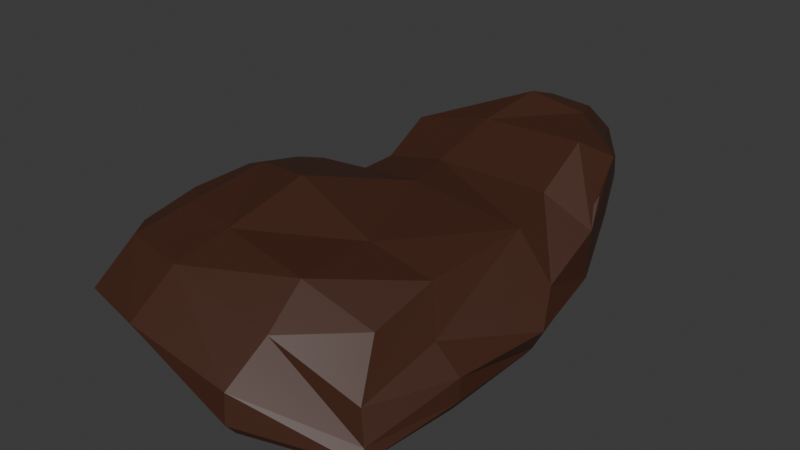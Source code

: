 # Source: rock.blend  (saved by Blender 5.0.119; exported with 4.5.12 LTS)
import bpy
from mathutils import Matrix  # noqa: F401  (used for matrix-valued properties, if any)

bpy.ops.wm.read_factory_settings(use_empty=True)
scene = bpy.context.scene
scene.name = 'Scene'

# ---- collections
col_collection = bpy.data.collections.new('Collection'); scene.collection.children.link(col_collection)

# ---- materials (node trees are filled in below, after node groups)
mat_material_029 = bpy.data.materials.new('Material.029')
mat_material_029.use_backface_culling_lightprobe_volume = False

# ---- material node trees
mat_material_029.use_nodes = True; mat_material_029.node_tree.nodes.clear()
_N = mat_material_029.node_tree.nodes; _L = mat_material_029.node_tree.links
n0 = _N.new('ShaderNodeBsdfPrincipled'); n0.name = 'Principled BSDF'; n0.location = (-200, 100)
n0.inputs[0].default_value = (0.05552, 0.01812, 0.008691, 1.0)
n1 = _N.new('ShaderNodeOutputMaterial'); n1.name = 'Material Output'; n1.location = (200, 100)
_L.new(n0.outputs[0], n1.inputs[0])
n1.is_active_output = True

# ---- world
world_world = bpy.data.worlds.new('World'); scene.world = world_world
world_world.use_nodes = True; world_world.node_tree.nodes.clear()
_N = world_world.node_tree.nodes; _L = world_world.node_tree.links
n0 = _N.new('ShaderNodeOutputWorld'); n0.name = 'World Output'; n0.location = (200, 100)
n1 = _N.new('ShaderNodeBackground'); n1.name = 'Background'; n1.location = (-200, 100)
n1.inputs[0].default_value = (0.05088, 0.05088, 0.05088, 1.0)
_L.new(n1.outputs[0], n0.inputs[0])
n0.is_active_output = True
world_world.color = (0.05088, 0.05088, 0.05088)
world_world.sun_shadow_jitter_overblur = 0.0

# ---- meshes
me_cube_201 = bpy.data.meshes.new('Cube.201')
me_cube_201.from_pydata([(-3.59, -3.179, -2.055), (-4.53, -2.462, -0.04808), (-2.187, 2.352, -2.056), (-4.389, 2.053, 0.297), (4.142, -3.823, -2.952), (4.009, -2.674, -1.091), (2.305, 2.289, -2.177), (3.241, 2.291, 1.749), (-4.496, -12.63, -2.336), (-4.37, -11.74, 0.6259), (2.493, -10.63, -2.351), (3.467, -11.76, -3.32), (-1.369, 1.25, -2.478), (-2.062, -3.607, -2.47), (1.594, 1.175, -2.723), (2.782, -3.766, -3.001), (-2.402, -11.23, -2.555), (2.424, -11.1, -3.087), (-6.078, -4.693, -1.501), (-6.906, -4.558, 0.2686), (-7.501, -10.52, -1.549), (-7.724, -10.25, 0.5262), (-1.524, 5.389, 0.9729), (-1.238, 5.509, -1.14), (1.238, 5.509, -1.14), (1.226, 5.472, 1.348), (-3.503, -0.1501, -2.458), (-4.467, -1.936, -1.294), (-4.432, -0.3572, -0.8246), (-3.658, 2.139, -1.208), (-1.304e-08, 3.007, -2.349), (3.171, 2.188, -0.53), (3.563, -0.3851, -2.563), (4.009, -0.2465, -0.003328), (4.499, -3.77, -2.187), (-1.827, 1.663, -2.483), (-4.463, -13.59, -0.7302), (3.314, -11.44, -2.955), (-0.1673, -13.7, -2.518), (-0.2436, -11.72, -0.3548), (2.744, -7.359, -1.507), (4.048, -7.778, -2.979), (-4.583, -8.11, -2.37), (-1.898, -0.2966, -2.525), (0.01862, 1.52, -2.484), (2.364, -0.4533, -2.995), (0.1031, -3.63, -2.54), (0.0005324, -11.87, -2.753), (2.639, -7.98, -2.691), (-2.62, -8.092, -2.47), (-3.075, -3.562, -2.456), (-3.337, -12.08, -2.575), (3.274, -11.72, -3.539), (3.9, -3.811, -3.288), (2.015, 1.584, -2.706), (-6.598, -3.999, -0.589), (-7.909, -11.05, -0.5409), (-7.209, -7.148, 0.8572), (-6.812, -7.554, -1.524), (-6.916, -11.28, 0.6782), (-6.755, -11.63, -2.058), (-4.948, -4.02, -1.815), (-5.918, -3.881, 0.4016), (-1.598, 5.684, -0.004736), (-1.118e-08, 5.734, -1.408), (-0.05292, 5.675, 1.581), (1.502, 5.712, 0.1267), (-2.42, 4.106, 0.6859), (-1.628, 4.374, -1.575), (1.61, 4.38, -1.549), (1.723, 4.306, 1.572), (3.645, 0.7789, 0.8775), (-4.464, -0.1976, -1.898), (-2.621, 4.242, -0.4818), (4.05, -0.4149, -1.768), (-0.03268, -13.41, -2.885), (-0.2654, -13.54, -1.449), (3.909, -7.561, -2.271), (-7.109, -12.97, -0.7188), (-2.972, -0.2473, -2.729), (0.1462, -0.3014, -2.572), (1.49e-08, -8.155, -2.466), (3.324, -0.4448, -3.086), (-3.879, -8.175, -2.46), (3.857, -7.876, -3.299), (-1.118e-08, 2.281, -2.457), (-7.309, -7.296, -0.1502), (-5.78, -7.841, -2.207), (-5.237, -2.595, -0.7875), (-5.96e-08, 6.175, 0.1422), (2.26, 4.345, 0.04174), (3.353e-08, 4.46, -2.139), (3.602, -1.446, -0.4996), (-4.557, -2.369, 0.6825), (-4.571, -0.8838, 0.6742), (-4.592, 0.9988, 1.678), (-1.6, 1.192, 2.314), (2.372, 1.246, 2.427), (2.361, -0.849, 1.206), (2.694, -2.754, 0.6577), (-1.726, -2.914, 1.19), (1.853, -9.237, -0.6072), (-0.5322, -9.923, 0.7079), (-4.122, -9.603, 1.148), (-3.995, -6.273, 1.919), (2.018, -6.596, 0.09403), (-6.777, -3.685, 0.9631), (-7.115, -5.829, 1.319), (-7.232, -8.313, 1.234), (-6.389, -9.141, 1.287), (-5.857, -3.262, 1.032), (-2.54, 3.999, 1.806), (-0.7444, 4.321, 2.639), (0.9975, 4.215, 2.582), (-3.196, 2.93, 1.729), (1.381, 3.157, 2.711), (-0.5175, -6.706, 0.6865), (-2.171, -0.8809, 1.199), (-6.167, -6.018, 1.731), (-0.8791, 3.125, 3.045)], [], [(0, 27, 72, 26), (27, 1, 28, 72), (72, 28, 3, 29), (26, 72, 29, 2), (2, 29, 73, 68), (29, 3, 67, 73), (73, 67, 22, 63), (68, 73, 63, 23), (6, 31, 74, 32), (31, 7, 33, 74), (74, 33, 5, 34), (32, 74, 34, 4), (39, 10, 101, 102), (3, 28, 94, 95), (28, 1, 93, 94), (21, 59, 109, 108), (11, 38, 75, 52), (38, 8, 51, 75), (75, 51, 16, 47), (52, 75, 47, 17), (22, 67, 114, 111), (59, 9, 103, 109), (40, 5, 99, 105), (67, 3, 95, 114), (11, 37, 76, 38), (37, 10, 39, 76), (76, 39, 9, 36), (38, 76, 36, 8), (4, 34, 77, 41), (34, 5, 40, 77), (77, 40, 10, 37), (41, 77, 37, 11), (8, 36, 78, 60), (36, 9, 59, 78), (78, 59, 21, 56), (60, 78, 56, 20), (0, 26, 79, 50), (26, 2, 35, 79), (79, 35, 12, 43), (50, 79, 43, 13), (12, 44, 80, 43), (44, 14, 45, 80), (80, 45, 15, 46), (43, 80, 46, 13), (13, 46, 81, 49), (46, 15, 48, 81), (81, 48, 17, 47), (49, 81, 47, 16), (6, 32, 82, 54), (32, 4, 53, 82), (82, 53, 15, 45), (54, 82, 45, 14), (8, 42, 83, 51), (42, 0, 50, 83), (83, 50, 13, 49), (51, 83, 49, 16), (4, 41, 84, 53), (41, 11, 52, 84), (84, 52, 17, 48), (53, 84, 48, 15), (2, 30, 85, 35), (30, 6, 54, 85), (85, 54, 14, 44), (35, 85, 44, 12), (19, 55, 86, 57), (55, 18, 58, 86), (86, 58, 20, 56), (57, 86, 56, 21), (0, 42, 87, 61), (42, 8, 60, 87), (87, 60, 20, 58), (61, 87, 58, 18), (1, 27, 88, 62), (27, 0, 61, 88), (88, 61, 18, 55), (62, 88, 55, 19), (5, 33, 98, 99), (1, 62, 110, 93), (7, 70, 115, 97), (10, 40, 105, 101), (23, 63, 89, 64), (63, 22, 65, 89), (89, 65, 25, 66), (64, 89, 66, 24), (7, 31, 90, 70), (31, 6, 69, 90), (90, 69, 24, 66), (70, 90, 66, 25), (6, 30, 91, 69), (30, 2, 68, 91), (91, 68, 23, 64), (69, 91, 64, 24), (33, 7, 97, 98), (62, 19, 106, 110), (70, 25, 113, 115), (57, 21, 108, 107), (7, 33, 92, 71), (99, 100, 116, 105), (100, 93, 104, 116), (116, 104, 103, 102), (105, 116, 102, 101), (95, 94, 117, 96), (94, 93, 100, 117), (117, 100, 99, 98), (96, 117, 98, 97), (103, 104, 118, 109), (104, 93, 110, 118), (118, 110, 106, 107), (109, 118, 107, 108), (95, 96, 119, 114), (96, 97, 115, 119), (119, 115, 113, 112), (114, 119, 112, 111), (65, 22, 111, 112), (19, 57, 107, 106), (9, 39, 102, 103), (25, 65, 112, 113)])
_uv = me_cube_201.uv_layers.new(name='UVMap')
_uv.uv.foreach_set('vector', [0.405, 0.03, 0.5031, 0.03868, 0.5011, 0.1325, 0.4142, 0.1281, 0.5031, 0.03868, 0.625, 0.0, 0.5903, 0.1944, 0.5011, 0.1325, 0.5011, 0.1325, 0.5903, 0.1944, 0.625, 0.25, 0.5022, 0.2188, 0.4142, 0.1281, 0.5011, 0.1325, 0.5022, 0.2188, 0.405, 0.25, 0.405, 0.25, 0.5022, 0.2188, 0.5006, 0.26, 0.419, 0.2909, 0.5022, 0.2188, 0.625, 0.25, 0.5832, 0.2909, 0.5006, 0.26, 0.5006, 0.26, 0.5832, 0.2909, 0.5625, 0.3125, 0.5, 0.2988, 0.419, 0.2909, 0.5006, 0.26, 0.5, 0.2988, 0.4375, 0.3125, 0.405, 0.5, 0.5031, 0.533, 0.5049, 0.6241, 0.4154, 0.6207, 0.5031, 0.533, 0.625, 0.5, 0.625, 0.625, 0.5049, 0.6241, 0.5049, 0.6241, 0.625, 0.625, 0.625, 0.75, 0.5043, 0.7127, 0.4154, 0.6207, 0.5049, 0.6241, 0.5043, 0.7127, 0.4167, 0.7083, 0.5798, 0.8777, 0.5625, 0.8125, 0.5625, 0.8125, 0.5798, 0.8777, 0.625, 0.25, 0.5903, 0.1944, 0.5903, 0.1944, 0.625, 0.25, 0.5903, 0.1944, 0.625, 0.0, 0.625, 0.0, 0.5903, 0.1944, 0.625, 1.0, 0.5868, 0.9948, 0.5868, 0.9948, 0.625, 1.0, 0.4167, 0.7917, 0.4132, 0.8793, 0.3793, 0.8793, 0.3793, 0.7882, 0.4132, 0.8793, 0.375, 1.0, 0.375, 1.0, 0.3793, 0.8793, 0.3793, 0.8793, 0.375, 1.0, 0.375, 1.0, 0.375, 0.875, 0.3793, 0.7882, 0.3793, 0.8793, 0.375, 0.875, 0.375, 0.75, 0.5625, 0.3125, 0.5832, 0.2909, 0.5832, 0.2909, 0.5625, 0.3125, 0.5868, 0.9948, 0.5833, 0.9583, 0.5833, 0.9583, 0.5868, 0.9948, 0.5832, 0.7909, 0.625, 0.75, 0.625, 0.75, 0.5832, 0.7909, 0.5832, 0.2909, 0.625, 0.25, 0.625, 0.25, 0.5832, 0.2909, 0.4167, 0.7917, 0.4973, 0.7952, 0.4985, 0.8765, 0.4132, 0.8793, 0.4973, 0.7952, 0.5625, 0.8125, 0.5798, 0.8777, 0.4985, 0.8765, 0.4985, 0.8765, 0.5798, 0.8777, 0.5833, 0.9583, 0.4957, 0.9618, 0.4132, 0.8793, 0.4985, 0.8765, 0.4957, 0.9618, 0.375, 1.0, 0.4167, 0.7083, 0.5043, 0.7127, 0.5002, 0.755, 0.4167, 0.75, 0.5043, 0.7127, 0.625, 0.75, 0.5832, 0.7909, 0.5002, 0.755, 0.5002, 0.755, 0.5832, 0.7909, 0.5625, 0.8125, 0.4973, 0.7952, 0.4167, 0.75, 0.5002, 0.755, 0.4973, 0.7952, 0.4167, 0.7917, 0.375, 1.0, 0.4957, 0.9618, 0.4957, 0.9957, 0.375, 1.0, 0.4957, 0.9618, 0.5833, 0.9583, 0.5868, 0.9948, 0.4957, 0.9957, 0.4957, 0.9957, 0.5868, 0.9948, 0.625, 1.0, 0.5, 1.0, 0.375, 1.0, 0.4957, 0.9957, 0.5, 1.0, 0.375, 1.0, 0.405, 0.03, 0.4142, 0.1281, 0.3796, 0.129, 0.3781, 0.03694, 0.4142, 0.1281, 0.405, 0.25, 0.3781, 0.25, 0.3796, 0.129, 0.3796, 0.129, 0.3781, 0.25, 0.375, 0.25, 0.375, 0.125, 0.3781, 0.03694, 0.3796, 0.129, 0.375, 0.125, 0.375, 0.0, 0.125, 0.5, 0.25, 0.5, 0.2457, 0.6207, 0.125, 0.625, 0.25, 0.5, 0.375, 0.5, 0.3368, 0.6198, 0.2457, 0.6207, 0.2457, 0.6207, 0.3368, 0.6198, 0.3333, 0.7083, 0.2448, 0.7118, 0.125, 0.625, 0.2457, 0.6207, 0.2448, 0.7118, 0.125, 0.75, 0.125, 0.75, 0.2448, 0.7118, 0.2457, 0.7457, 0.125, 0.75, 0.2448, 0.7118, 0.3333, 0.7083, 0.3368, 0.7457, 0.2457, 0.7457, 0.2457, 0.7457, 0.3368, 0.7457, 0.375, 0.75, 0.25, 0.75, 0.125, 0.75, 0.2457, 0.7457, 0.25, 0.75, 0.125, 0.75, 0.405, 0.5, 0.4154, 0.6207, 0.3756, 0.6198, 0.3772, 0.5, 0.4154, 0.6207, 0.4167, 0.7083, 0.375, 0.7083, 0.3756, 0.6198, 0.3756, 0.6198, 0.375, 0.7083, 0.3333, 0.7083, 0.3368, 0.6198, 0.3772, 0.5, 0.3756, 0.6198, 0.3368, 0.6198, 0.375, 0.5, 0.375, 0.0, 0.3781, 0.00309, 0.3756, 0.004028, 0.375, 0.0, 0.3781, 0.00309, 0.405, 0.03, 0.3781, 0.03694, 0.3756, 0.004028, 0.3756, 0.004028, 0.3781, 0.03694, 0.375, 0.0, 0.375, 0.0, 0.375, 0.0, 0.3756, 0.004028, 0.375, 0.0, 0.375, 0.0, 0.4167, 0.7083, 0.4167, 0.75, 0.3759, 0.7491, 0.375, 0.7083, 0.4167, 0.75, 0.4167, 0.7917, 0.3793, 0.7882, 0.3759, 0.7491, 0.3759, 0.7491, 0.3793, 0.7882, 0.375, 0.75, 0.3368, 0.7457, 0.375, 0.7083, 0.3759, 0.7491, 0.3368, 0.7457, 0.3333, 0.7083, 0.405, 0.25, 0.3812, 0.375, 0.3761, 0.375, 0.3781, 0.25, 0.3812, 0.375, 0.405, 0.5, 0.3772, 0.5, 0.3761, 0.375, 0.3761, 0.375, 0.3772, 0.5, 0.375, 0.5, 0.375, 0.375, 0.3781, 0.25, 0.3761, 0.375, 0.375, 0.375, 0.375, 0.25, 0.625, 0.0, 0.5079, 0.0, 0.505, 0.0, 0.625, 0.0, 0.5079, 0.0, 0.4375, 0.0, 0.4168, 0.0, 0.505, 0.0, 0.505, 0.0, 0.4168, 0.0, 0.375, 0.0, 0.5, 0.0, 0.625, 0.0, 0.505, 0.0, 0.5, 0.0, 0.625, 0.0, 0.405, 0.03, 0.3781, 0.00309, 0.384, 0.0005556, 0.419, 0.00309, 0.3781, 0.00309, 0.375, 0.0, 0.375, 0.0, 0.384, 0.0005556, 0.384, 0.0005556, 0.375, 0.0, 0.375, 0.0, 0.4168, 0.0, 0.419, 0.00309, 0.384, 0.0005556, 0.4168, 0.0, 0.4375, 0.0, 0.625, 0.0, 0.5031, 0.03868, 0.5056, 0.004028, 0.625, 0.0, 0.5031, 0.03868, 0.405, 0.03, 0.419, 0.00309, 0.5056, 0.004028, 0.5056, 0.004028, 0.419, 0.00309, 0.4375, 0.0, 0.5079, 0.0, 0.625, 0.0, 0.5056, 0.004028, 0.5079, 0.0, 0.625, 0.0, 0.625, 0.75, 0.625, 0.625, 0.625, 0.625, 0.625, 0.75, 0.625, 0.0, 0.625, 0.0, 0.625, 0.0, 0.625, 0.0, 0.625, 0.5, 0.5832, 0.4591, 0.5832, 0.4591, 0.625, 0.5, 0.5625, 0.8125, 0.5832, 0.7909, 0.5832, 0.7909, 0.5625, 0.8125, 0.4375, 0.3125, 0.5, 0.2988, 0.5, 0.375, 0.4238, 0.375, 0.5, 0.2988, 0.5625, 0.3125, 0.5762, 0.375, 0.5, 0.375, 0.5, 0.375, 0.5762, 0.375, 0.5625, 0.4375, 0.5, 0.4512, 0.4238, 0.375, 0.5, 0.375, 0.5, 0.4512, 0.4375, 0.4375, 0.625, 0.5, 0.5031, 0.533, 0.5006, 0.49, 0.5832, 0.4591, 0.5031, 0.533, 0.405, 0.5, 0.419, 0.4591, 0.5006, 0.49, 0.5006, 0.49, 0.419, 0.4591, 0.4375, 0.4375, 0.5, 0.4512, 0.5832, 0.4591, 0.5006, 0.49, 0.5, 0.4512, 0.5625, 0.4375, 0.405, 0.5, 0.3812, 0.375, 0.3896, 0.375, 0.419, 0.4591, 0.3812, 0.375, 0.405, 0.25, 0.419, 0.2909, 0.3896, 0.375, 0.3896, 0.375, 0.419, 0.2909, 0.4375, 0.3125, 0.4238, 0.375, 0.419, 0.4591, 0.3896, 0.375, 0.4238, 0.375, 0.4375, 0.4375, 0.625, 0.625, 0.625, 0.5, 0.625, 0.5, 0.625, 0.625, 0.625, 0.0, 0.625, 0.0, 0.625, 0.0, 0.625, 0.0, 0.5832, 0.4591, 0.5625, 0.4375, 0.5625, 0.4375, 0.5832, 0.4591, 0.625, 0.0, 0.625, 0.0, 0.625, 0.0, 0.625, 0.0, 0.625, 0.5, 0.625, 0.625, 0.625, 0.625, 0.625, 0.5, 0.625, 0.75, 0.625, 0.875, 0.6156, 0.8757, 0.5832, 0.7909, 0.625, 0.875, 0.625, 1.0, 0.6198, 0.9618, 0.6156, 0.8757, 0.6156, 0.8757, 0.6198, 0.9618, 0.5833, 0.9583, 0.5798, 0.8777, 0.5832, 0.7909, 0.6156, 0.8757, 0.5798, 0.8777, 0.5625, 0.8125, 0.625, 0.25, 0.5903, 0.1944, 0.6215, 0.3819, 0.625, 0.375, 0.5903, 0.1944, 0.625, 0.0, 0.625, 0.375, 0.6215, 0.3819, 0.6215, 0.3819, 0.625, 0.375, 0.625, 0.75, 0.625, 0.625, 0.625, 0.375, 0.6215, 0.3819, 0.625, 0.625, 0.625, 0.5, 0.5833, 0.9583, 0.6198, 0.9618, 0.6207, 0.9957, 0.5868, 0.9948, 0.6198, 0.9618, 0.625, 1.0, 0.625, 1.0, 0.6207, 0.9957, 0.6207, 0.9957, 0.625, 1.0, 0.625, 1.0, 0.625, 1.0, 0.5868, 0.9948, 0.6207, 0.9957, 0.625, 1.0, 0.625, 1.0, 0.625, 0.25, 0.625, 0.375, 0.6115, 0.375, 0.5832, 0.2909, 0.625, 0.375, 0.625, 0.5, 0.5832, 0.4591, 0.6115, 0.375, 0.6115, 0.375, 0.5832, 0.4591, 0.5625, 0.4375, 0.5762, 0.375, 0.5832, 0.2909, 0.6115, 0.375, 0.5762, 0.375, 0.5625, 0.3125, 0.5762, 0.375, 0.5625, 0.3125, 0.5625, 0.3125, 0.5762, 0.375, 0.625, 0.0, 0.625, 0.0, 0.625, 0.0, 0.625, 0.0, 0.5833, 0.9583, 0.5798, 0.8777, 0.5798, 0.8777, 0.5833, 0.9583, 0.5625, 0.4375, 0.5762, 0.375, 0.5762, 0.375, 0.5625, 0.4375])
me_cube_201.materials.append(mat_material_029)
me_cube_201.update()

# ---- objects
ob_rock = bpy.data.objects.new('Rock', me_cube_201)

# ---- transforms, parenting, visibility, modifiers, constraints
ob_rock.location = (0.0, 0.0, 0.0)

# ---- collection membership
col_collection.objects.link(ob_rock)

# ---- scene / render settings (as saved in the file)
scene.frame_start = 1; scene.frame_end = 250; scene.frame_set(1)
scene.render.engine = 'BLENDER_EEVEE_NEXT'
scene.render.bake_bias = 0.0
scene.render.bake_samples = 0
scene.cycles.sampling_pattern = 'TABULATED_SOBOL'
scene.eevee.use_volume_custom_range = False
bpy.context.view_layer.update()

# ---- added for rendering (the .blend has no active camera and no usable light): camera, sun
cam_auto = bpy.data.cameras.new('AutoCamera')
cam_auto.lens = 50.0
cam_auto.sensor_width = 36.0
cam_auto.clip_end = 1000.0
ob_auto_camera = bpy.data.objects.new('AutoCamera', cam_auto)
scene.collection.objects.link(ob_auto_camera)
ob_auto_camera.location = (20.8142, -30.7859, 17.7686)
ob_auto_camera.rotation_euler = (1.09748, -7.21219e-08, 0.694738)
scene.camera = ob_auto_camera
light_auto_sun = bpy.data.lights.new('AutoSun', 'SUN')
light_auto_sun.energy = 3.0
light_auto_sun.angle = 0.0523599
ob_auto_sun = bpy.data.objects.new('AutoSun', light_auto_sun)
scene.collection.objects.link(ob_auto_sun)
ob_auto_sun.rotation_euler = (0.872665, 0.174533, 0.523599)
bpy.context.view_layer.update()
